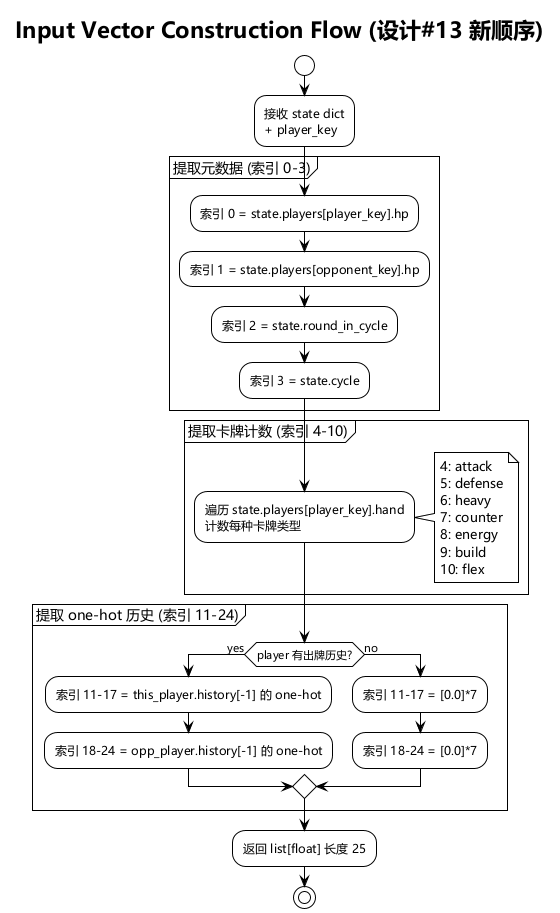

The diagram above was rendered by PlantUML. Its source (embedded in the PNG):
@startuml input_construction_flow
!theme plain
skinparam defaultFontName Microsoft YaHei

title Input Vector Construction Flow (设计#13 新顺序)

start

:接收 state dict\n+ player_key;

partition "提取元数据 (索引 0-3)" {
    :索引 0 = state.players[player_key].hp;
    :索引 1 = state.players[opponent_key].hp;
    :索引 2 = state.round_in_cycle;
    :索引 3 = state.cycle;
}

partition "提取卡牌计数 (索引 4-10)" {
    :遍历 state.players[player_key].hand\n计数每种卡牌类型;
    note right
        4: attack
        5: defense
        6: heavy
        7: counter
        8: energy
        9: build
        10: flex
    end note
}

partition "提取 one-hot 历史 (索引 11-24)" {
    if (player 有出牌历史?) then (yes)
        :索引 11-17 = this_player.history[-1] 的 one-hot;
        :索引 18-24 = opp_player.history[-1] 的 one-hot;
    else (no)
        :索引 11-17 = [0.0]*7;
        :索引 18-24 = [0.0]*7;
    endif
}

:返回 list[float] 长度 25;

stop

@enduml